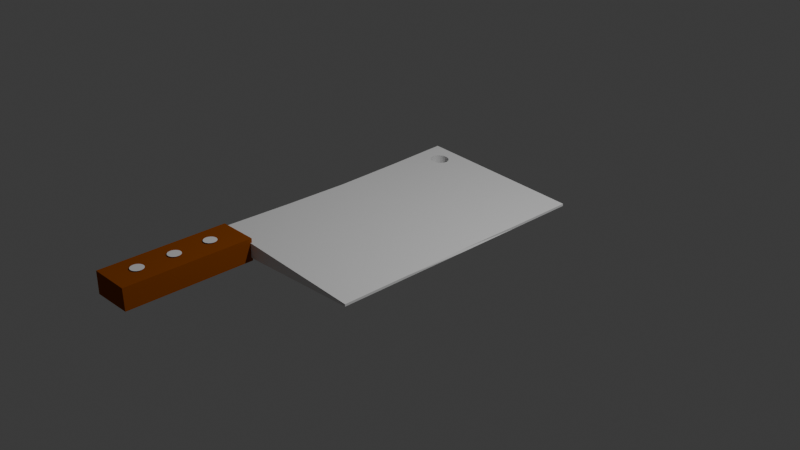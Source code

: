 # Source: Cleaver.blend  (saved by Blender 4.0.36; exported with 4.5.12 LTS)
import bpy
from mathutils import Matrix  # noqa: F401  (used for matrix-valued properties, if any)

bpy.ops.wm.read_factory_settings(use_empty=True)
scene = bpy.context.scene
scene.name = 'Scene'

# ---- collections
col_collection = bpy.data.collections.new('Collection'); scene.collection.children.link(col_collection)

# ---- materials (node trees are filled in below, after node groups)
mat_material = bpy.data.materials.new('Material')
mat_material.alpha_threshold = 0.0
mat_material.use_transparent_shadow = False
mat_material.roughness = 0.5
mat_material.line_color = (0.0, 0.0, 0.0, 1.0)
mat_material_001 = bpy.data.materials.new('Material.001')
mat_material_001.use_transparent_shadow = False
mat_material_001.diffuse_color = (0.305, 0.07036, 0.0, 1.0)

# ---- material node trees
mat_material.use_nodes = True; mat_material.node_tree.nodes.clear()
_N = mat_material.node_tree.nodes; _L = mat_material.node_tree.links
n0 = _N.new('ShaderNodeOutputMaterial'); n0.name = 'Material Output'; n0.location = (300, 300)
n1 = _N.new('ShaderNodeBsdfPrincipled'); n1.name = 'Principled BSDF'; n1.location = (10, 300)
n1.inputs[3].default_value = 1.45
_L.new(n1.outputs[0], n0.inputs[0])
n0.is_active_output = True

# ---- world
world_world = bpy.data.worlds.new('World'); scene.world = world_world
world_world.use_nodes = True; world_world.node_tree.nodes.clear()
_N = world_world.node_tree.nodes; _L = world_world.node_tree.links
n0 = _N.new('ShaderNodeOutputWorld'); n0.name = 'World Output'; n0.location = (300, 300)
n1 = _N.new('ShaderNodeBackground'); n1.name = 'Background'; n1.location = (10, 300)
n1.inputs[0].default_value = (0.05088, 0.05088, 0.05088, 1.0)
_L.new(n1.outputs[0], n0.inputs[0])
n0.is_active_output = True
world_world.color = (0.05088, 0.05088, 0.05088)
world_world.use_sun_shadow = False
world_world.sun_shadow_jitter_overblur = 0.0

# ---- cameras
cam_camera = bpy.data.cameras.new('Camera')
cam_camera.clip_end = 100.0
cam_camera.ortho_scale = 7.314

# ---- lights
light_light = bpy.data.lights.new('Light', 'POINT')
light_light.transmission_factor = 0.0
light_light.use_soft_falloff = False
light_light.energy = 1000.0
light_light.shadow_soft_size = 0.1
light_light.shadow_maximum_resolution = 0.006
light_light.use_absolute_resolution = True

# ---- meshes
me_cube = bpy.data.meshes.new('Cube')
me_cube.from_pydata([(1.0, 1.0, -0.1019), (1.0, 1.0, -0.3524), (1.0, -1.0, -0.1019), (1.0, -1.0, -0.3524), (-1.049, 0.9973, 0.9121), (-1.03, 1.011, -1.105), (-1.0, -1.0, 1.0), (-1.0, -1.0, -1.0), (-0.9623, 0.001486, -1.052), (0.987, -0.004112, -0.1019), (-0.968, -0.005439, 0.9562), (1.0, -0.004112, -0.3524), (-1.002, 0.5017, 0.9339), (1.0, 0.5037, -0.3524), (-1.003, 0.5121, -1.079), (1.0, 0.5037, -0.1019), (-0.978, -0.49, -1.027), (1.0, -0.4929, -0.1019), (-0.9763, -0.4935, 0.9777), (1.0, -0.4929, -0.3524), (-0.8538, 0.8651, 0.8275), (-0.8538, 0.8651, -1.035), (-0.8435, 0.8766, 0.8214), (-0.8435, 0.8766, -1.032), (-0.7086, 0.9011, 0.7524), (-0.7086, 0.9011, -0.9824), (-0.7295, 0.9049, 0.7624), (-0.7295, 0.9049, -0.9902), (-0.8601, 0.8526, 0.8318), (-0.8601, 0.8526, -1.037), (-0.6726, 0.8867, 0.7359), (-0.6726, 0.8867, -0.9686), (-0.6894, 0.7841, 0.7536), (-0.6894, 0.7841, -0.9715), (-0.7086, 0.778, 0.7637), (-0.7086, 0.778, -0.9785), (-0.6588, 0.8766, 0.73), (-0.6588, 0.8766, -0.9631), (-0.7295, 0.7742, 0.7743), (-0.7295, 0.7742, -0.9861), (-0.7937, 0.778, 0.8057), (-0.7937, 0.778, -1.01), (-0.8623, 0.8395, 0.8341), (-0.8623, 0.8395, -1.037), (-0.7937, 0.9011, 0.7945), (-0.7937, 0.9011, -1.014), (-0.8129, 0.7841, 0.8147), (-0.8129, 0.7841, -1.017), (-0.6422, 0.8265, 0.7264), (-0.6422, 0.8265, -0.9554), (-0.6726, 0.7924, 0.7445), (-0.6726, 0.7924, -0.9656), (-0.6485, 0.814, 0.7306), (-0.6485, 0.814, -0.9573), (-0.64, 0.8395, 0.7241), (-0.64, 0.8395, -0.955), (-0.8297, 0.8867, 0.8136), (-0.8297, 0.8867, -1.027), (-0.8129, 0.895, 0.8046), (-0.8129, 0.895, -1.021), (-0.7511, 0.7729, 0.7852), (-0.7511, 0.7729, -0.9941), (-0.7511, 0.9062, 0.773), (-0.7511, 0.9062, -0.9983), (-0.6422, 0.8526, 0.724), (-0.6422, 0.8526, -0.9562), (-0.6894, 0.895, 0.7435), (-0.6894, 0.895, -0.9751), (-0.6485, 0.8651, 0.726), (-0.6485, 0.8651, -0.959), (-0.8538, 0.814, 0.8322), (-0.8538, 0.814, -1.033), (-0.8435, 0.8025, 0.8282), (-0.8435, 0.8025, -1.029), (-0.8601, 0.8265, 0.8342), (-0.8601, 0.8265, -1.036), (-0.8297, 0.7924, 0.8222), (-0.8297, 0.7924, -1.024), (-0.7728, 0.7742, 0.7958), (-0.7728, 0.7742, -1.002), (-0.6588, 0.8025, 0.7368), (-0.6588, 0.8025, -0.9608), (-0.7728, 0.9049, 0.7838), (-0.7728, 0.9049, -1.006)], [], [(17, 18, 6, 2), (3, 2, 6, 7), (14, 12, 4, 5), (16, 19, 3, 7), (19, 17, 2, 3), (5, 4, 0, 1), (13, 15, 9, 11), (14, 13, 11, 8), (16, 18, 10, 8), (15, 12, 10, 9), (0, 4, 82, 62, 26, 24, 66, 30, 36, 68, 64, 54, 48, 52, 80, 50, 32, 34, 38, 12, 15), (5, 63, 83, 45, 59, 57, 23, 21, 29, 43, 75, 71, 73, 77, 47, 41, 79, 61, 14), (1, 0, 15, 13), (8, 10, 12, 14), (7, 6, 18, 16), (11, 9, 17, 19), (8, 11, 19, 16), (9, 10, 18, 17), (49, 48, 54, 55), (51, 50, 80, 81), (81, 80, 52, 53), (29, 28, 42, 43), (65, 64, 68, 69), (55, 54, 64, 65), (37, 36, 30, 31), (63, 62, 82, 83), (79, 78, 60, 61), (23, 22, 20, 21), (61, 60, 38, 39), (83, 82, 44, 45), (31, 30, 66, 67), (47, 46, 40, 41), (14, 61, 39, 35, 33, 51, 81, 53, 49, 55, 65, 69, 37, 31, 67, 25, 27, 63, 5, 1, 13), (67, 66, 24, 25), (33, 32, 50, 51), (59, 58, 56, 57), (21, 20, 28, 29), (35, 34, 32, 33), (77, 76, 46, 47), (71, 70, 72, 73), (27, 26, 62, 63), (69, 68, 36, 37), (43, 42, 74, 75), (53, 52, 48, 49), (41, 40, 78, 79), (12, 38, 60, 78, 40, 46, 76, 72, 70, 74, 42, 28, 20, 22, 56, 58, 44, 82, 4), (45, 44, 58, 59), (25, 24, 26, 27), (39, 38, 34, 35), (75, 74, 70, 71), (57, 56, 22, 23), (73, 72, 76, 77)])
_uv = me_cube.uv_layers.new(name='UVMap')
_uv.uv.foreach_set('vector', [0.625, 0.6866, 0.875, 0.6866, 0.875, 0.75, 0.625, 0.75, 0.375, 0.75, 0.625, 0.75, 0.625, 1.0, 0.375, 1.0, 0.375, 0.188, 0.625, 0.188, 0.625, 0.25, 0.375, 0.25, 0.125, 0.6866, 0.375, 0.6866, 0.375, 0.75, 0.125, 0.75, 0.375, 0.6866, 0.625, 0.6866, 0.625, 0.75, 0.375, 0.75, 0.375, 0.25, 0.625, 0.25, 0.625, 0.5, 0.375, 0.5, 0.375, 0.562, 0.625, 0.562, 0.625, 0.6255, 0.375, 0.6255, 0.125, 0.562, 0.375, 0.562, 0.375, 0.6255, 0.125, 0.6255, 0.375, 0.06339, 0.625, 0.06339, 0.625, 0.1245, 0.375, 0.1245, 0.625, 0.562, 0.875, 0.562, 0.875, 0.6255, 0.625, 0.6255, 0.625, 0.5, 0.875, 0.5, 0.8423, 0.5116, 0.8396, 0.5115, 0.837, 0.5116, 0.8345, 0.5121, 0.8322, 0.5129, 0.8302, 0.5139, 0.8286, 0.5152, 0.8275, 0.5166, 0.8268, 0.5182, 0.8267, 0.5198, 0.8271, 0.5215, 0.828, 0.523, 0.8294, 0.5245, 0.8312, 0.5257, 0.8333, 0.5268, 0.8358, 0.5275, 0.8384, 0.528, 0.875, 0.562, 0.625, 0.562, 0.125, 0.5, 0.1588, 0.5129, 0.1561, 0.5131, 0.1535, 0.5135, 0.1511, 0.5143, 0.149, 0.5154, 0.1472, 0.5166, 0.1459, 0.5181, 0.145, 0.5196, 0.1446, 0.5212, 0.1448, 0.5229, 0.1455, 0.5244, 0.1467, 0.5258, 0.1484, 0.5271, 0.1504, 0.5281, 0.1528, 0.5289, 0.1553, 0.5293, 0.158, 0.5295, 0.125, 0.562, 0.375, 0.5, 0.625, 0.5, 0.625, 0.562, 0.375, 0.562, 0.375, 0.1245, 0.625, 0.1245, 0.625, 0.188, 0.375, 0.188, 0.375, 0.0, 0.625, 0.0, 0.625, 0.06339, 0.375, 0.06339, 0.375, 0.6255, 0.625, 0.6255, 0.625, 0.6866, 0.375, 0.6866, 0.125, 0.6255, 0.375, 0.6255, 0.375, 0.6866, 0.125, 0.6866, 0.625, 0.6255, 0.875, 0.6255, 0.875, 0.6866, 0.625, 0.6866, 0.7188, 0.7261, 0.7188, 0.7682, 0.75, 0.7681, 0.75, 0.7261, 0.625, 0.7259, 0.625, 0.7686, 0.6562, 0.7684, 0.6562, 0.726, 0.6562, 0.726, 0.6562, 0.7684, 0.6875, 0.7683, 0.6875, 0.7261, 0.2188, 0.7241, 0.2188, 0.7708, 0.25, 0.7709, 0.25, 0.7241, 0.7812, 0.7261, 0.7812, 0.7681, 0.8125, 0.7681, 0.8125, 0.726, 0.75, 0.7261, 0.75, 0.7681, 0.7812, 0.7681, 0.7812, 0.7261, 0.8437, 0.7259, 0.8438, 0.7682, 0.875, 0.7684, 0.875, 0.7258, 0.0, 0.725, 0.0, 0.7693, 0.03125, 0.7696, 0.03125, 0.7248, 0.4688, 0.7249, 0.4688, 0.7699, 0.5, 0.7696, 0.5, 0.7251, 0.1562, 0.7242, 0.1562, 0.7705, 0.1875, 0.7707, 0.1875, 0.7241, 0.5, 0.7251, 0.5, 0.7696, 0.5312, 0.7694, 0.5312, 0.7253, 0.03125, 0.7248, 0.03125, 0.7696, 0.0625, 0.7699, 0.0625, 0.7247, 0.875, 0.7258, 0.875, 0.7684, 0.9062, 0.7686, 0.9062, 0.7256, 0.4062, 0.7246, 0.4062, 0.7704, 0.4375, 0.7701, 0.4375, 0.7248, 0.125, 0.562, 0.158, 0.5295, 0.1607, 0.5293, 0.1633, 0.5288, 0.1657, 0.528, 0.1679, 0.527, 0.1696, 0.5257, 0.171, 0.5243, 0.1718, 0.5227, 0.1722, 0.5211, 0.172, 0.5195, 0.1712, 0.5179, 0.17, 0.5165, 0.1684, 0.5153, 0.1664, 0.5142, 0.164, 0.5135, 0.1615, 0.513, 0.1588, 0.5129, 0.125, 0.5, 0.375, 0.5, 0.375, 0.562, 0.9062, 0.7256, 0.9062, 0.7686, 0.9375, 0.7688, 0.9375, 0.7254, 0.5938, 0.7257, 0.5938, 0.7688, 0.625, 0.7686, 0.625, 0.7259, 0.09375, 0.7245, 0.09375, 0.7701, 0.125, 0.7703, 0.125, 0.7243, 0.1875, 0.7241, 0.1875, 0.7707, 0.2188, 0.7708, 0.2188, 0.7241, 0.5625, 0.7255, 0.5625, 0.7691, 0.5938, 0.7688, 0.5938, 0.7257, 0.375, 0.7244, 0.375, 0.7706, 0.4062, 0.7704, 0.4062, 0.7246, 0.3125, 0.7242, 0.3125, 0.7708, 0.3438, 0.7707, 0.3438, 0.7243, 0.9688, 0.7252, 0.9688, 0.7691, 1.0, 0.7693, 1.0, 0.725, 0.8125, 0.726, 0.8125, 0.7681, 0.8438, 0.7682, 0.8437, 0.7259, 0.25, 0.7241, 0.25, 0.7709, 0.2812, 0.7709, 0.2812, 0.7241, 0.6875, 0.7261, 0.6875, 0.7683, 0.7188, 0.7682, 0.7188, 0.7261, 0.4375, 0.7248, 0.4375, 0.7701, 0.4688, 0.7699, 0.4688, 0.7249, 0.875, 0.562, 0.8384, 0.528, 0.841, 0.5281, 0.8437, 0.528, 0.8462, 0.5275, 0.8485, 0.5267, 0.8505, 0.5257, 0.8521, 0.5244, 0.8532, 0.523, 0.8538, 0.5214, 0.8539, 0.5198, 0.8535, 0.5182, 0.8526, 0.5166, 0.8512, 0.5151, 0.8494, 0.5139, 0.8473, 0.5129, 0.8449, 0.5121, 0.8423, 0.5116, 0.875, 0.5, 0.0625, 0.7247, 0.0625, 0.7699, 0.09375, 0.7701, 0.09375, 0.7245, 0.9375, 0.7254, 0.9375, 0.7688, 0.9688, 0.7691, 0.9688, 0.7252, 0.5312, 0.7253, 0.5312, 0.7694, 0.5625, 0.7691, 0.5625, 0.7255, 0.2812, 0.7241, 0.2812, 0.7709, 0.3125, 0.7708, 0.3125, 0.7242, 0.125, 0.7243, 0.125, 0.7703, 0.1562, 0.7705, 0.1562, 0.7242, 0.3438, 0.7243, 0.3438, 0.7707, 0.375, 0.7706, 0.375, 0.7244])
_ca = me_cube.color_attributes.new('Attribute', 'BYTE_COLOR', 'CORNER')
_ca.data.foreach_set('color', [1.0, 1.0, 1.0, 1.0, 1.0, 1.0, 1.0, 1.0, 1.0, 1.0, 1.0, 1.0, 1.0, 1.0, 1.0, 1.0, 1.0, 1.0, 1.0, 1.0, 1.0, 1.0, 1.0, 1.0, 1.0, 1.0, 1.0, 1.0, 1.0, 1.0, 1.0, 1.0, 1.0, 1.0, 1.0, 1.0, 1.0, 1.0, 1.0, 1.0, 1.0, 1.0, 1.0, 1.0, 1.0, 1.0, 1.0, 1.0, 1.0, 1.0, 1.0, 1.0, 1.0, 1.0, 1.0, 1.0, 1.0, 1.0, 1.0, 1.0, 1.0, 1.0, 1.0, 1.0, 1.0, 1.0, 1.0, 1.0, 1.0, 1.0, 1.0, 1.0, 1.0, 1.0, 1.0, 1.0, 1.0, 1.0, 1.0, 1.0, 1.0, 1.0, 1.0, 1.0, 1.0, 1.0, 1.0, 1.0, 1.0, 1.0, 1.0, 1.0, 1.0, 1.0, 1.0, 1.0, 1.0, 1.0, 1.0, 1.0, 1.0, 1.0, 1.0, 1.0, 1.0, 1.0, 1.0, 1.0, 1.0, 1.0, 1.0, 1.0, 1.0, 1.0, 1.0, 1.0, 1.0, 1.0, 1.0, 1.0, 1.0, 1.0, 1.0, 1.0, 1.0, 1.0, 1.0, 1.0, 1.0, 1.0, 1.0, 1.0, 1.0, 1.0, 1.0, 1.0, 1.0, 1.0, 1.0, 1.0, 1.0, 1.0, 1.0, 1.0, 1.0, 1.0, 1.0, 1.0, 1.0, 1.0, 1.0, 1.0, 1.0, 1.0, 1.0, 1.0, 1.0, 1.0, 1.0, 1.0, 1.0, 1.0, 1.0, 1.0, 1.0, 1.0, 1.0, 1.0, 1.0, 1.0, 1.0, 1.0, 1.0, 1.0, 1.0, 1.0, 1.0, 1.0, 1.0, 1.0, 1.0, 1.0, 1.0, 1.0, 1.0, 1.0, 1.0, 1.0, 1.0, 1.0, 1.0, 1.0, 1.0, 1.0, 1.0, 1.0, 1.0, 1.0, 1.0, 1.0, 1.0, 1.0, 1.0, 1.0, 1.0, 1.0, 1.0, 1.0, 1.0, 1.0, 1.0, 1.0, 1.0, 1.0, 1.0, 1.0, 1.0, 1.0, 1.0, 1.0, 1.0, 1.0, 1.0, 1.0, 1.0, 1.0, 1.0, 1.0, 1.0, 1.0, 1.0, 1.0, 1.0, 1.0, 1.0, 1.0, 1.0, 1.0, 1.0, 1.0, 1.0, 1.0, 1.0, 1.0, 1.0, 1.0, 1.0, 1.0, 1.0, 1.0, 1.0, 1.0, 1.0, 1.0, 1.0, 1.0, 1.0, 1.0, 1.0, 1.0, 1.0, 1.0, 1.0, 1.0, 1.0, 1.0, 1.0, 1.0, 1.0, 1.0, 1.0, 1.0, 1.0, 1.0, 1.0, 1.0, 1.0, 1.0, 1.0, 1.0, 1.0, 1.0, 1.0, 1.0, 1.0, 1.0, 1.0, 1.0, 1.0, 1.0, 1.0, 1.0, 1.0, 1.0, 1.0, 1.0, 1.0, 1.0, 1.0, 1.0, 1.0, 1.0, 1.0, 1.0, 1.0, 1.0, 1.0, 1.0, 1.0, 1.0, 1.0, 1.0, 1.0, 1.0, 1.0, 1.0, 1.0, 1.0, 1.0, 1.0, 1.0, 1.0, 1.0, 1.0, 1.0, 1.0, 1.0, 1.0, 1.0, 1.0, 1.0, 1.0, 1.0, 1.0, 1.0, 1.0, 1.0, 1.0, 1.0, 1.0, 1.0, 1.0, 1.0, 1.0, 1.0, 1.0, 1.0, 1.0, 1.0, 1.0, 1.0, 1.0, 1.0, 1.0, 1.0, 1.0, 1.0, 1.0, 1.0, 1.0, 1.0, 1.0, 1.0, 1.0, 1.0, 1.0, 1.0, 1.0, 1.0, 1.0, 1.0, 1.0, 1.0, 1.0, 1.0, 1.0, 1.0, 1.0, 1.0, 1.0, 1.0, 1.0, 1.0, 1.0, 1.0, 1.0, 1.0, 1.0, 1.0, 1.0, 1.0, 1.0, 1.0, 1.0, 1.0, 1.0, 1.0, 1.0, 1.0, 1.0, 1.0, 1.0, 1.0, 1.0, 1.0, 1.0, 1.0, 1.0, 1.0, 1.0, 1.0, 1.0, 1.0, 1.0, 1.0, 1.0, 1.0, 1.0, 1.0, 1.0, 1.0, 1.0, 1.0, 1.0, 1.0, 1.0, 1.0, 1.0, 1.0, 1.0, 1.0, 1.0, 1.0, 1.0, 1.0, 1.0, 1.0, 1.0, 1.0, 1.0, 1.0, 1.0, 1.0, 1.0, 1.0, 1.0, 1.0, 1.0, 1.0, 1.0, 1.0, 1.0, 1.0, 1.0, 1.0, 1.0, 1.0, 1.0, 1.0, 1.0, 1.0, 1.0, 1.0, 1.0, 1.0, 1.0, 1.0, 1.0, 1.0, 1.0, 1.0, 1.0, 1.0, 1.0, 1.0, 1.0, 1.0, 1.0, 1.0, 1.0, 1.0, 1.0, 1.0, 1.0, 1.0, 1.0, 1.0, 1.0, 1.0, 1.0, 1.0, 1.0, 1.0, 1.0, 1.0, 1.0, 1.0, 1.0, 1.0, 1.0, 1.0, 1.0, 1.0, 1.0, 1.0, 1.0, 1.0, 1.0, 1.0, 1.0, 1.0, 1.0, 1.0, 1.0, 1.0, 1.0, 1.0, 1.0, 1.0, 1.0, 1.0, 1.0, 1.0, 1.0, 1.0, 1.0, 1.0, 1.0, 1.0, 1.0, 1.0, 1.0, 1.0, 1.0, 1.0, 1.0, 1.0, 1.0, 1.0, 1.0, 1.0, 1.0, 1.0, 1.0, 1.0, 1.0, 1.0, 1.0, 1.0, 1.0, 1.0, 1.0, 1.0, 1.0, 1.0, 1.0, 1.0, 1.0, 1.0, 1.0, 1.0, 1.0, 1.0, 1.0, 1.0, 1.0, 1.0, 1.0, 1.0, 1.0, 1.0, 1.0, 1.0, 1.0, 1.0, 1.0, 1.0, 1.0, 1.0, 1.0, 1.0, 1.0, 1.0, 1.0, 1.0, 1.0, 1.0, 1.0, 1.0, 1.0, 1.0, 1.0, 1.0, 1.0, 1.0, 1.0, 1.0, 1.0, 1.0, 1.0, 1.0, 1.0, 1.0, 1.0, 1.0, 1.0, 1.0, 1.0, 1.0, 1.0, 1.0, 1.0, 1.0, 1.0, 1.0, 1.0, 1.0, 1.0, 1.0, 1.0, 1.0, 1.0, 1.0, 1.0, 1.0, 1.0, 1.0, 1.0, 1.0, 1.0, 1.0, 1.0, 1.0, 1.0, 1.0, 1.0, 1.0, 1.0, 1.0, 1.0, 1.0, 1.0, 1.0, 1.0, 1.0, 1.0, 1.0, 1.0, 1.0, 1.0, 1.0, 1.0, 1.0, 1.0, 1.0, 1.0, 1.0, 1.0, 1.0, 1.0, 1.0, 1.0, 1.0, 1.0, 1.0, 1.0, 1.0, 1.0, 1.0, 1.0, 1.0, 1.0, 1.0, 1.0, 1.0, 1.0, 1.0, 1.0, 1.0, 1.0, 1.0, 1.0, 1.0, 1.0, 1.0, 1.0, 1.0, 1.0, 1.0, 1.0, 1.0, 1.0, 1.0, 1.0, 1.0, 1.0, 1.0, 1.0, 1.0, 1.0, 1.0, 1.0, 1.0, 1.0, 1.0, 1.0, 1.0, 1.0, 1.0, 1.0, 1.0, 1.0, 1.0, 1.0, 1.0, 1.0, 1.0, 1.0, 1.0, 1.0, 1.0, 1.0, 1.0, 1.0, 1.0, 1.0, 1.0, 1.0, 1.0, 1.0, 1.0, 1.0, 1.0, 1.0, 1.0, 1.0, 1.0, 1.0, 1.0, 1.0, 1.0, 1.0, 1.0, 1.0, 1.0, 1.0, 1.0, 1.0, 1.0, 1.0, 1.0, 1.0, 1.0, 1.0, 1.0, 1.0, 1.0, 1.0, 1.0, 1.0, 1.0, 1.0, 1.0, 1.0, 1.0, 1.0, 1.0, 1.0, 1.0, 1.0, 1.0, 1.0, 1.0, 1.0, 1.0, 1.0, 1.0, 1.0, 1.0, 1.0, 1.0, 1.0, 1.0, 1.0, 1.0, 1.0, 1.0, 1.0, 1.0, 1.0, 1.0, 1.0, 1.0, 1.0, 1.0, 1.0, 1.0, 1.0, 1.0, 1.0, 1.0, 1.0, 1.0, 1.0, 1.0, 1.0, 1.0, 1.0, 1.0, 1.0, 1.0, 1.0, 1.0, 1.0, 1.0, 1.0, 1.0, 1.0, 1.0, 1.0, 1.0, 1.0, 1.0, 1.0, 1.0, 1.0, 1.0, 1.0, 1.0, 1.0, 1.0, 1.0, 1.0, 1.0, 1.0, 1.0, 1.0, 1.0, 1.0, 1.0, 1.0, 1.0, 1.0, 1.0, 1.0, 1.0, 1.0, 1.0, 1.0, 1.0, 1.0, 1.0, 1.0, 1.0, 1.0, 1.0, 1.0, 1.0, 1.0, 1.0, 1.0, 1.0, 1.0, 1.0, 1.0, 1.0, 1.0, 1.0, 1.0, 1.0, 1.0, 1.0, 1.0, 1.0, 1.0, 1.0, 1.0, 1.0, 1.0, 1.0, 1.0, 1.0, 1.0, 1.0, 1.0, 1.0, 1.0, 1.0, 1.0, 1.0, 1.0, 1.0, 1.0, 1.0, 1.0, 1.0, 1.0, 1.0, 1.0, 1.0, 1.0, 1.0, 1.0, 1.0, 1.0, 1.0, 1.0, 1.0, 1.0, 1.0, 1.0, 1.0, 1.0, 1.0, 1.0, 1.0, 1.0, 1.0, 1.0, 1.0, 1.0, 1.0, 1.0, 1.0, 1.0, 1.0, 1.0, 1.0, 1.0, 1.0, 1.0, 1.0, 1.0, 1.0, 1.0, 1.0, 1.0, 1.0, 1.0, 1.0, 1.0, 1.0, 1.0, 1.0, 1.0, 1.0, 1.0, 1.0, 1.0, 1.0, 1.0, 1.0, 1.0, 1.0, 1.0, 1.0, 1.0, 1.0, 1.0, 1.0, 1.0, 1.0, 1.0, 1.0, 1.0, 1.0, 1.0, 1.0, 1.0, 1.0, 1.0, 1.0, 1.0, 1.0, 1.0, 1.0, 1.0, 1.0, 1.0, 1.0, 1.0, 1.0, 1.0, 1.0, 1.0, 1.0, 1.0, 1.0, 1.0, 1.0, 1.0, 1.0, 1.0, 1.0, 1.0, 1.0, 1.0, 1.0, 1.0, 1.0, 1.0, 1.0, 1.0, 1.0, 1.0, 1.0, 1.0, 1.0, 1.0, 1.0, 1.0, 1.0, 1.0, 1.0, 1.0, 1.0, 1.0, 1.0, 1.0, 1.0, 1.0, 1.0, 1.0, 1.0, 1.0, 1.0, 1.0, 1.0, 1.0, 1.0, 1.0, 1.0, 1.0, 1.0, 1.0, 1.0, 1.0, 1.0, 1.0, 1.0, 1.0, 1.0, 1.0, 1.0, 1.0, 1.0, 1.0, 1.0, 1.0, 1.0, 1.0, 1.0, 1.0, 1.0, 1.0, 1.0, 1.0, 1.0, 1.0, 1.0, 1.0, 1.0, 1.0, 1.0, 1.0, 1.0, 1.0, 1.0, 1.0, 1.0, 1.0, 1.0, 1.0, 1.0, 1.0, 1.0, 1.0, 1.0, 1.0, 1.0, 1.0, 1.0, 1.0, 1.0, 1.0, 1.0, 1.0, 1.0])
me_cube.materials.append(mat_material)
me_cube.use_mirror_vertex_groups = False
me_cube.update()
me_cube_001 = bpy.data.meshes.new('Cube.001')
me_cube_001.from_pydata([(-1.009, -1.009, -1.009), (-1.009, -1.009, 1.009), (-1.0, 1.0, -1.0), (-1.0, 1.0, 1.0), (1.0, -1.0, -1.0), (1.007, -1.007, 1.007), (1.0, 1.0, -1.0), (1.0, 1.0, 1.0)], [], [(0, 1, 3, 2), (2, 3, 7, 6), (6, 7, 5, 4), (4, 5, 1, 0), (2, 6, 4, 0), (7, 3, 1, 5)])
_uv = me_cube_001.uv_layers.new(name='UVMap')
_uv.uv.foreach_set('vector', [0.375, 0.0, 0.625, 0.0, 0.625, 0.25, 0.375, 0.25, 0.375, 0.25, 0.625, 0.25, 0.625, 0.5, 0.375, 0.5, 0.375, 0.5, 0.625, 0.5, 0.625, 0.75, 0.375, 0.75, 0.375, 0.75, 0.625, 0.75, 0.625, 1.0, 0.375, 1.0, 0.125, 0.5, 0.375, 0.5, 0.375, 0.75, 0.125, 0.75, 0.625, 0.5, 0.875, 0.5, 0.875, 0.75, 0.625, 0.75])
me_cube_001.materials.append(mat_material_001)
me_cube_001.update()
me_circle = bpy.data.meshes.new('Circle')
me_circle.from_pydata([(0.0, 1.0, 0.0), (-0.1951, 0.9808, 0.0), (-0.3827, 0.9239, 0.0), (-0.5556, 0.8315, 0.0), (-0.7071, 0.7071, 0.0), (-0.8315, 0.5556, 0.0), (-0.9239, 0.3827, 0.0), (-0.9808, 0.1951, 0.0), (-1.0, 0.0, 0.0), (-0.9808, -0.1951, 0.0), (-0.9239, -0.3827, 0.0), (-0.8315, -0.5556, 0.0), (-0.7071, -0.7071, 0.0), (-0.5556, -0.8315, 0.0), (-0.3827, -0.9239, 0.0), (-0.1951, -0.9808, 0.0), (0.0, -1.0, 0.0), (0.1951, -0.9808, 0.0), (0.3827, -0.9239, 0.0), (0.5556, -0.8315, 0.0), (0.7071, -0.7071, 0.0), (0.8315, -0.5556, 0.0), (0.9239, -0.3827, 0.0), (0.9808, -0.1951, 0.0), (1.0, 0.0, 0.0), (0.9808, 0.1951, 0.0), (0.9239, 0.3827, 0.0), (0.8315, 0.5556, 0.0), (0.7071, 0.7071, 0.0), (0.5556, 0.8315, 0.0), (0.3827, 0.9239, 0.0), (0.1951, 0.9808, 0.0)], [], [(1, 2, 3, 4, 5, 6, 7, 8, 9, 10, 11, 12, 13, 14, 15, 16, 17, 18, 19, 20, 21, 22, 23, 24, 25, 26, 27, 28, 29, 30, 31, 0)])
_uv = me_circle.uv_layers.new(name='UVMap')
_uv.uv.foreach_set('vector', [0.0, 0.0, 0.0, 0.0, 0.0, 0.0, 0.0, 0.0, 0.0, 0.0, 0.0, 0.0, 0.0, 0.0, 0.0, 0.0, 0.0, 0.0, 0.0, 0.0, 0.0, 0.0, 0.0, 0.0, 0.0, 0.0, 0.0, 0.0, 0.0, 0.0, 0.0, 0.0, 0.0, 0.0, 0.0, 0.0, 0.0, 0.0, 0.0, 0.0, 0.0, 0.0, 0.0, 0.0, 0.0, 0.0, 0.0, 0.0, 0.0, 0.0, 0.0, 0.0, 0.0, 0.0, 0.0, 0.0, 0.0, 0.0, 0.0, 0.0, 0.0, 0.0, 0.0, 0.0])
me_circle.update()
me_circle_001 = bpy.data.meshes.new('Circle.001')
me_circle_001.from_pydata([(0.0, 1.0, 0.0), (-0.1951, 0.9808, 0.0), (-0.3827, 0.9239, 0.0), (-0.5556, 0.8315, 0.0), (-0.7071, 0.7071, 0.0), (-0.8315, 0.5556, 0.0), (-0.9239, 0.3827, 0.0), (-0.9808, 0.1951, 0.0), (-1.0, 0.0, 0.0), (-0.9808, -0.1951, 0.0), (-0.9239, -0.3827, 0.0), (-0.8315, -0.5556, 0.0), (-0.7071, -0.7071, 0.0), (-0.5556, -0.8315, 0.0), (-0.3827, -0.9239, 0.0), (-0.1951, -0.9808, 0.0), (0.0, -1.0, 0.0), (0.1951, -0.9808, 0.0), (0.3827, -0.9239, 0.0), (0.5556, -0.8315, 0.0), (0.7071, -0.7071, 0.0), (0.8315, -0.5556, 0.0), (0.9239, -0.3827, 0.0), (0.9808, -0.1951, 0.0), (1.0, 0.0, 0.0), (0.9808, 0.1951, 0.0), (0.9239, 0.3827, 0.0), (0.8315, 0.5556, 0.0), (0.7071, 0.7071, 0.0), (0.5556, 0.8315, 0.0), (0.3827, 0.9239, 0.0), (0.1951, 0.9808, 0.0)], [], [(1, 2, 3, 4, 5, 6, 7, 8, 9, 10, 11, 12, 13, 14, 15, 16, 17, 18, 19, 20, 21, 22, 23, 24, 25, 26, 27, 28, 29, 30, 31, 0)])
_uv = me_circle_001.uv_layers.new(name='UVMap')
_uv.uv.foreach_set('vector', [0.0, 0.0, 0.0, 0.0, 0.0, 0.0, 0.0, 0.0, 0.0, 0.0, 0.0, 0.0, 0.0, 0.0, 0.0, 0.0, 0.0, 0.0, 0.0, 0.0, 0.0, 0.0, 0.0, 0.0, 0.0, 0.0, 0.0, 0.0, 0.0, 0.0, 0.0, 0.0, 0.0, 0.0, 0.0, 0.0, 0.0, 0.0, 0.0, 0.0, 0.0, 0.0, 0.0, 0.0, 0.0, 0.0, 0.0, 0.0, 0.0, 0.0, 0.0, 0.0, 0.0, 0.0, 0.0, 0.0, 0.0, 0.0, 0.0, 0.0, 0.0, 0.0, 0.0, 0.0])
me_circle_001.update()
me_circle_002 = bpy.data.meshes.new('Circle.002')
me_circle_002.from_pydata([(0.0, 1.0, 0.0), (-0.1951, 0.9808, 0.0), (-0.3827, 0.9239, 0.0), (-0.5556, 0.8315, 0.0), (-0.7071, 0.7071, 0.0), (-0.8315, 0.5556, 0.0), (-0.9239, 0.3827, 0.0), (-0.9808, 0.1951, 0.0), (-1.0, 0.0, 0.0), (-0.9808, -0.1951, 0.0), (-0.9239, -0.3827, 0.0), (-0.8315, -0.5556, 0.0), (-0.7071, -0.7071, 0.0), (-0.5556, -0.8315, 0.0), (-0.3827, -0.9239, 0.0), (-0.1951, -0.9808, 0.0), (0.0, -1.0, 0.0), (0.1951, -0.9808, 0.0), (0.3827, -0.9239, 0.0), (0.5556, -0.8315, 0.0), (0.7071, -0.7071, 0.0), (0.8315, -0.5556, 0.0), (0.9239, -0.3827, 0.0), (0.9808, -0.1951, 0.0), (1.0, 0.0, 0.0), (0.9808, 0.1951, 0.0), (0.9239, 0.3827, 0.0), (0.8315, 0.5556, 0.0), (0.7071, 0.7071, 0.0), (0.5556, 0.8315, 0.0), (0.3827, 0.9239, 0.0), (0.1951, 0.9808, 0.0)], [], [(1, 2, 3, 4, 5, 6, 7, 8, 9, 10, 11, 12, 13, 14, 15, 16, 17, 18, 19, 20, 21, 22, 23, 24, 25, 26, 27, 28, 29, 30, 31, 0)])
_uv = me_circle_002.uv_layers.new(name='UVMap')
_uv.uv.foreach_set('vector', [0.0, 0.0, 0.0, 0.0, 0.0, 0.0, 0.0, 0.0, 0.0, 0.0, 0.0, 0.0, 0.0, 0.0, 0.0, 0.0, 0.0, 0.0, 0.0, 0.0, 0.0, 0.0, 0.0, 0.0, 0.0, 0.0, 0.0, 0.0, 0.0, 0.0, 0.0, 0.0, 0.0, 0.0, 0.0, 0.0, 0.0, 0.0, 0.0, 0.0, 0.0, 0.0, 0.0, 0.0, 0.0, 0.0, 0.0, 0.0, 0.0, 0.0, 0.0, 0.0, 0.0, 0.0, 0.0, 0.0, 0.0, 0.0, 0.0, 0.0, 0.0, 0.0, 0.0, 0.0])
me_circle_002.update()
me_circle_003 = bpy.data.meshes.new('Circle.003')
me_circle_003.from_pydata([(0.0, 1.0, 0.0), (-0.1951, 0.9808, 0.0), (-0.3827, 0.9239, 0.0), (-0.5556, 0.8315, 0.0), (-0.7071, 0.7071, 0.0), (-0.8315, 0.5556, 0.0), (-0.9239, 0.3827, 0.0), (-0.9808, 0.1951, 0.0), (-1.0, 0.0, 0.0), (-0.9808, -0.1951, 0.0), (-0.9239, -0.3827, 0.0), (-0.8315, -0.5556, 0.0), (-0.7071, -0.7071, 0.0), (-0.5556, -0.8315, 0.0), (-0.3827, -0.9239, 0.0), (-0.1951, -0.9808, 0.0), (0.0, -1.0, 0.0), (0.1951, -0.9808, 0.0), (0.3827, -0.9239, 0.0), (0.5556, -0.8315, 0.0), (0.7071, -0.7071, 0.0), (0.8315, -0.5556, 0.0), (0.9239, -0.3827, 0.0), (0.9808, -0.1951, 0.0), (1.0, 0.0, 0.0), (0.9808, 0.1951, 0.0), (0.9239, 0.3827, 0.0), (0.8315, 0.5556, 0.0), (0.7071, 0.7071, 0.0), (0.5556, 0.8315, 0.0), (0.3827, 0.9239, 0.0), (0.1951, 0.9808, 0.0)], [], [(1, 2, 3, 4, 5, 6, 7, 8, 9, 10, 11, 12, 13, 14, 15, 16, 17, 18, 19, 20, 21, 22, 23, 24, 25, 26, 27, 28, 29, 30, 31, 0)])
_uv = me_circle_003.uv_layers.new(name='UVMap')
_uv.uv.foreach_set('vector', [0.0, 0.0, 0.0, 0.0, 0.0, 0.0, 0.0, 0.0, 0.0, 0.0, 0.0, 0.0, 0.0, 0.0, 0.0, 0.0, 0.0, 0.0, 0.0, 0.0, 0.0, 0.0, 0.0, 0.0, 0.0, 0.0, 0.0, 0.0, 0.0, 0.0, 0.0, 0.0, 0.0, 0.0, 0.0, 0.0, 0.0, 0.0, 0.0, 0.0, 0.0, 0.0, 0.0, 0.0, 0.0, 0.0, 0.0, 0.0, 0.0, 0.0, 0.0, 0.0, 0.0, 0.0, 0.0, 0.0, 0.0, 0.0, 0.0, 0.0, 0.0, 0.0, 0.0, 0.0])
me_circle_003.update()
me_circle_004 = bpy.data.meshes.new('Circle.004')
me_circle_004.from_pydata([(0.0, 1.0, 0.0), (-0.1951, 0.9808, 0.0), (-0.3827, 0.9239, 0.0), (-0.5556, 0.8315, 0.0), (-0.7071, 0.7071, 0.0), (-0.8315, 0.5556, 0.0), (-0.9239, 0.3827, 0.0), (-0.9808, 0.1951, 0.0), (-1.0, 0.0, 0.0), (-0.9808, -0.1951, 0.0), (-0.9239, -0.3827, 0.0), (-0.8315, -0.5556, 0.0), (-0.7071, -0.7071, 0.0), (-0.5556, -0.8315, 0.0), (-0.3827, -0.9239, 0.0), (-0.1951, -0.9808, 0.0), (0.0, -1.0, 0.0), (0.1951, -0.9808, 0.0), (0.3827, -0.9239, 0.0), (0.5556, -0.8315, 0.0), (0.7071, -0.7071, 0.0), (0.8315, -0.5556, 0.0), (0.9239, -0.3827, 0.0), (0.9808, -0.1951, 0.0), (1.0, 0.0, 0.0), (0.9808, 0.1951, 0.0), (0.9239, 0.3827, 0.0), (0.8315, 0.5556, 0.0), (0.7071, 0.7071, 0.0), (0.5556, 0.8315, 0.0), (0.3827, 0.9239, 0.0), (0.1951, 0.9808, 0.0)], [], [(1, 2, 3, 4, 5, 6, 7, 8, 9, 10, 11, 12, 13, 14, 15, 16, 17, 18, 19, 20, 21, 22, 23, 24, 25, 26, 27, 28, 29, 30, 31, 0)])
_uv = me_circle_004.uv_layers.new(name='UVMap')
_uv.uv.foreach_set('vector', [0.0, 0.0, 0.0, 0.0, 0.0, 0.0, 0.0, 0.0, 0.0, 0.0, 0.0, 0.0, 0.0, 0.0, 0.0, 0.0, 0.0, 0.0, 0.0, 0.0, 0.0, 0.0, 0.0, 0.0, 0.0, 0.0, 0.0, 0.0, 0.0, 0.0, 0.0, 0.0, 0.0, 0.0, 0.0, 0.0, 0.0, 0.0, 0.0, 0.0, 0.0, 0.0, 0.0, 0.0, 0.0, 0.0, 0.0, 0.0, 0.0, 0.0, 0.0, 0.0, 0.0, 0.0, 0.0, 0.0, 0.0, 0.0, 0.0, 0.0, 0.0, 0.0, 0.0, 0.0])
me_circle_004.update()
me_circle_005 = bpy.data.meshes.new('Circle.005')
me_circle_005.from_pydata([(0.0, 1.0, 0.0), (-0.1951, 0.9808, 0.0), (-0.3827, 0.9239, 0.0), (-0.5556, 0.8315, 0.0), (-0.7071, 0.7071, 0.0), (-0.8315, 0.5556, 0.0), (-0.9239, 0.3827, 0.0), (-0.9808, 0.1951, 0.0), (-1.0, 0.0, 0.0), (-0.9808, -0.1951, 0.0), (-0.9239, -0.3827, 0.0), (-0.8315, -0.5556, 0.0), (-0.7071, -0.7071, 0.0), (-0.5556, -0.8315, 0.0), (-0.3827, -0.9239, 0.0), (-0.1951, -0.9808, 0.0), (0.0, -1.0, 0.0), (0.1951, -0.9808, 0.0), (0.3827, -0.9239, 0.0), (0.5556, -0.8315, 0.0), (0.7071, -0.7071, 0.0), (0.8315, -0.5556, 0.0), (0.9239, -0.3827, 0.0), (0.9808, -0.1951, 0.0), (1.0, 0.0, 0.0), (0.9808, 0.1951, 0.0), (0.9239, 0.3827, 0.0), (0.8315, 0.5556, 0.0), (0.7071, 0.7071, 0.0), (0.5556, 0.8315, 0.0), (0.3827, 0.9239, 0.0), (0.1951, 0.9808, 0.0)], [], [(1, 2, 3, 4, 5, 6, 7, 8, 9, 10, 11, 12, 13, 14, 15, 16, 17, 18, 19, 20, 21, 22, 23, 24, 25, 26, 27, 28, 29, 30, 31, 0)])
_uv = me_circle_005.uv_layers.new(name='UVMap')
_uv.uv.foreach_set('vector', [0.0, 0.0, 0.0, 0.0, 0.0, 0.0, 0.0, 0.0, 0.0, 0.0, 0.0, 0.0, 0.0, 0.0, 0.0, 0.0, 0.0, 0.0, 0.0, 0.0, 0.0, 0.0, 0.0, 0.0, 0.0, 0.0, 0.0, 0.0, 0.0, 0.0, 0.0, 0.0, 0.0, 0.0, 0.0, 0.0, 0.0, 0.0, 0.0, 0.0, 0.0, 0.0, 0.0, 0.0, 0.0, 0.0, 0.0, 0.0, 0.0, 0.0, 0.0, 0.0, 0.0, 0.0, 0.0, 0.0, 0.0, 0.0, 0.0, 0.0, 0.0, 0.0, 0.0, 0.0])
me_circle_005.update()

# ---- objects
ob_cleaver = bpy.data.objects.new('Cleaver', me_cube)
ob_light = bpy.data.objects.new('Light', light_light)
ob_camera = bpy.data.objects.new('Camera', cam_camera)
ob_handle = bpy.data.objects.new('Handle', me_cube_001)
ob_handledot_1 = bpy.data.objects.new('HandleDot(1)', me_circle)
ob_handledot_2 = bpy.data.objects.new('HandleDot(2)', me_circle_001)
ob_handledot_3 = bpy.data.objects.new('HandleDot(3)', me_circle_002)
ob_handledot_3__001 = bpy.data.objects.new('HandleDot(3).001', me_circle_003)
ob_handledot_2__001 = bpy.data.objects.new('HandleDot(2).001', me_circle_004)
ob_handledot_1__001 = bpy.data.objects.new('HandleDot(1).001', me_circle_005)

# ---- transforms, parenting, visibility, modifiers, constraints
ob_cleaver.location = (0.0, 0.0, 0.0)
ob_cleaver.scale = (0.9, 1.5, 0.1)
ob_cleaver.lock_rotations_4d = False
ob_cleaver.empty_display_type = 'ARROWS'
ob_cleaver.lineart.crease_threshold = 0.0
ob_light.location = (4.076, 1.005, 5.904)
ob_light.rotation_euler = (0.6503, 0.05522, 1.866)
ob_light.lock_rotations_4d = False
ob_light.empty_display_type = 'ARROWS'
ob_light.color = (0.0, 0.0, 0.0, 0.0)
ob_light.lineart.crease_threshold = 0.0
ob_camera.location = (7.359, -6.926, 4.958)
ob_camera.rotation_euler = (1.109, 0.0, 0.8149)
ob_camera.lock_rotations_4d = False
ob_camera.empty_display_type = 'ARROWS'
ob_camera.color = (0.0, 0.0, 0.0, 0.0)
ob_camera.display_type = 'WIRE'
ob_camera.lineart.crease_threshold = 0.0
ob_handle.location = (-0.6986, -2.184, 0.0004934)
ob_handle.scale = (0.22, 0.7, 0.12)
ob_handledot_1.location = (-0.7032, -1.803, 0.1319)
ob_handledot_1.scale = (0.07, 0.07, 1.0)
ob_handledot_2.location = (-0.7032, -2.202, 0.1319)
ob_handledot_2.scale = (0.07, 0.07, 1.0)
ob_handledot_3.location = (-0.7032, -2.599, 0.1319)
ob_handledot_3.scale = (0.07, 0.07, 1.0)
ob_handledot_3__001.location = (-0.7032, -2.599, -0.1213)
ob_handledot_3__001.scale = (0.07, 0.07, 1.0)
_m = ob_handledot_3__001.modifiers.new('Subdivision', 'SUBSURF')
_m.levels = 2
ob_handledot_2__001.location = (-0.7032, -2.202, -0.1213)
ob_handledot_2__001.scale = (0.07, 0.07, 1.0)
ob_handledot_1__001.location = (-0.7032, -1.803, -0.1213)
ob_handledot_1__001.scale = (0.07, 0.07, 1.0)

# ---- collection membership
col_collection.objects.link(ob_cleaver)
col_collection.objects.link(ob_light)
col_collection.objects.link(ob_camera)
col_collection.objects.link(ob_handle)
col_collection.objects.link(ob_handledot_1)
col_collection.objects.link(ob_handledot_2)
col_collection.objects.link(ob_handledot_3)
col_collection.objects.link(ob_handledot_3__001)
col_collection.objects.link(ob_handledot_2__001)
col_collection.objects.link(ob_handledot_1__001)

# ---- scene / render settings (as saved in the file)
scene.camera = ob_camera
scene.frame_start = 1; scene.frame_end = 250; scene.frame_set(1)
scene.render.engine = 'BLENDER_EEVEE_NEXT'
scene.cycles.sampling_pattern = 'TABULATED_SOBOL'
bpy.context.view_layer.update()
